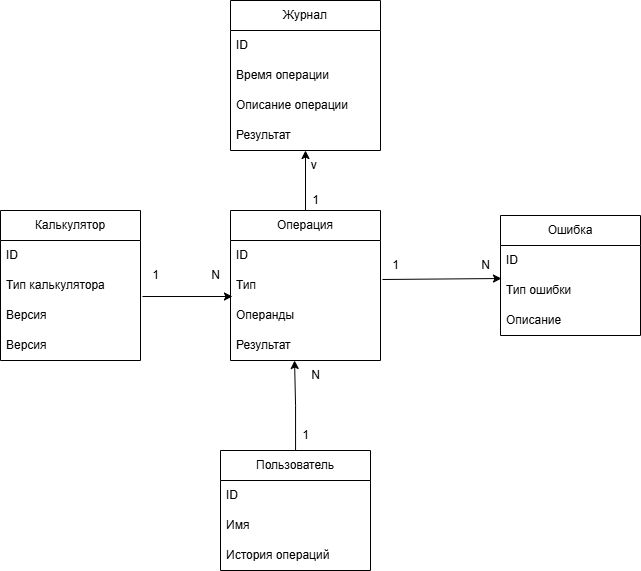

The diagram above was exported from draw.io. Its source (the exported page's mxGraphModel, read from the mxfile embedded in the PNG):
<mxGraphModel dx="1687" dy="878" grid="1" gridSize="10" guides="1" tooltips="1" connect="1" arrows="1" fold="1" page="1" pageScale="1" pageWidth="850" pageHeight="1100" math="0" shadow="0" extFonts="Permanent Marker^https://fonts.googleapis.com/css?family=Permanent+Marker">
  <root>
    <mxCell id="0" />
    <mxCell id="1" parent="0" />
    <mxCell id="1gtSpYEannN8TZKrjDFH-1" value="Операция" style="swimlane;fontStyle=0;childLayout=stackLayout;horizontal=1;startSize=30;horizontalStack=0;resizeParent=1;resizeParentMax=0;resizeLast=0;collapsible=1;marginBottom=0;whiteSpace=wrap;html=1;" vertex="1" parent="1">
      <mxGeometry x="335" y="440" width="150" height="150" as="geometry" />
    </mxCell>
    <mxCell id="1gtSpYEannN8TZKrjDFH-2" value="ID" style="text;strokeColor=none;fillColor=none;align=left;verticalAlign=middle;spacingLeft=4;spacingRight=4;overflow=hidden;points=[[0,0.5],[1,0.5]];portConstraint=eastwest;rotatable=0;whiteSpace=wrap;html=1;" vertex="1" parent="1gtSpYEannN8TZKrjDFH-1">
      <mxGeometry y="30" width="150" height="30" as="geometry" />
    </mxCell>
    <mxCell id="1gtSpYEannN8TZKrjDFH-3" value="Тип" style="text;strokeColor=none;fillColor=none;align=left;verticalAlign=middle;spacingLeft=4;spacingRight=4;overflow=hidden;points=[[0,0.5],[1,0.5]];portConstraint=eastwest;rotatable=0;whiteSpace=wrap;html=1;" vertex="1" parent="1gtSpYEannN8TZKrjDFH-1">
      <mxGeometry y="60" width="150" height="30" as="geometry" />
    </mxCell>
    <mxCell id="1gtSpYEannN8TZKrjDFH-15" value="Операнды" style="text;strokeColor=none;fillColor=none;align=left;verticalAlign=middle;spacingLeft=4;spacingRight=4;overflow=hidden;points=[[0,0.5],[1,0.5]];portConstraint=eastwest;rotatable=0;whiteSpace=wrap;html=1;" vertex="1" parent="1gtSpYEannN8TZKrjDFH-1">
      <mxGeometry y="90" width="150" height="30" as="geometry" />
    </mxCell>
    <mxCell id="1gtSpYEannN8TZKrjDFH-4" value="Результат" style="text;strokeColor=none;fillColor=none;align=left;verticalAlign=middle;spacingLeft=4;spacingRight=4;overflow=hidden;points=[[0,0.5],[1,0.5]];portConstraint=eastwest;rotatable=0;whiteSpace=wrap;html=1;" vertex="1" parent="1gtSpYEannN8TZKrjDFH-1">
      <mxGeometry y="120" width="150" height="30" as="geometry" />
    </mxCell>
    <mxCell id="1gtSpYEannN8TZKrjDFH-5" value="Калькулятор" style="swimlane;fontStyle=0;childLayout=stackLayout;horizontal=1;startSize=30;horizontalStack=0;resizeParent=1;resizeParentMax=0;resizeLast=0;collapsible=1;marginBottom=0;whiteSpace=wrap;html=1;" vertex="1" parent="1">
      <mxGeometry x="105" y="440" width="140" height="150" as="geometry" />
    </mxCell>
    <mxCell id="1gtSpYEannN8TZKrjDFH-6" value="ID" style="text;strokeColor=none;fillColor=none;align=left;verticalAlign=middle;spacingLeft=4;spacingRight=4;overflow=hidden;points=[[0,0.5],[1,0.5]];portConstraint=eastwest;rotatable=0;whiteSpace=wrap;html=1;" vertex="1" parent="1gtSpYEannN8TZKrjDFH-5">
      <mxGeometry y="30" width="140" height="30" as="geometry" />
    </mxCell>
    <mxCell id="1gtSpYEannN8TZKrjDFH-7" value="Тип калькулятора" style="text;strokeColor=none;fillColor=none;align=left;verticalAlign=middle;spacingLeft=4;spacingRight=4;overflow=hidden;points=[[0,0.5],[1,0.5]];portConstraint=eastwest;rotatable=0;whiteSpace=wrap;html=1;" vertex="1" parent="1gtSpYEannN8TZKrjDFH-5">
      <mxGeometry y="60" width="140" height="30" as="geometry" />
    </mxCell>
    <mxCell id="1gtSpYEannN8TZKrjDFH-31" value="Версия" style="text;strokeColor=none;fillColor=none;align=left;verticalAlign=middle;spacingLeft=4;spacingRight=4;overflow=hidden;points=[[0,0.5],[1,0.5]];portConstraint=eastwest;rotatable=0;whiteSpace=wrap;html=1;" vertex="1" parent="1gtSpYEannN8TZKrjDFH-5">
      <mxGeometry y="90" width="140" height="30" as="geometry" />
    </mxCell>
    <mxCell id="1gtSpYEannN8TZKrjDFH-8" value="Версия" style="text;strokeColor=none;fillColor=none;align=left;verticalAlign=middle;spacingLeft=4;spacingRight=4;overflow=hidden;points=[[0,0.5],[1,0.5]];portConstraint=eastwest;rotatable=0;whiteSpace=wrap;html=1;" vertex="1" parent="1gtSpYEannN8TZKrjDFH-5">
      <mxGeometry y="120" width="140" height="30" as="geometry" />
    </mxCell>
    <mxCell id="1gtSpYEannN8TZKrjDFH-9" value="Ошибка" style="swimlane;fontStyle=0;childLayout=stackLayout;horizontal=1;startSize=30;horizontalStack=0;resizeParent=1;resizeParentMax=0;resizeLast=0;collapsible=1;marginBottom=0;whiteSpace=wrap;html=1;" vertex="1" parent="1">
      <mxGeometry x="605" y="445" width="140" height="120" as="geometry" />
    </mxCell>
    <mxCell id="1gtSpYEannN8TZKrjDFH-10" value="ID" style="text;strokeColor=none;fillColor=none;align=left;verticalAlign=middle;spacingLeft=4;spacingRight=4;overflow=hidden;points=[[0,0.5],[1,0.5]];portConstraint=eastwest;rotatable=0;whiteSpace=wrap;html=1;" vertex="1" parent="1gtSpYEannN8TZKrjDFH-9">
      <mxGeometry y="30" width="140" height="30" as="geometry" />
    </mxCell>
    <mxCell id="1gtSpYEannN8TZKrjDFH-11" value="Тип ошибки" style="text;strokeColor=none;fillColor=none;align=left;verticalAlign=middle;spacingLeft=4;spacingRight=4;overflow=hidden;points=[[0,0.5],[1,0.5]];portConstraint=eastwest;rotatable=0;whiteSpace=wrap;html=1;" vertex="1" parent="1gtSpYEannN8TZKrjDFH-9">
      <mxGeometry y="60" width="140" height="30" as="geometry" />
    </mxCell>
    <mxCell id="1gtSpYEannN8TZKrjDFH-12" value="Описание" style="text;strokeColor=none;fillColor=none;align=left;verticalAlign=middle;spacingLeft=4;spacingRight=4;overflow=hidden;points=[[0,0.5],[1,0.5]];portConstraint=eastwest;rotatable=0;whiteSpace=wrap;html=1;" vertex="1" parent="1gtSpYEannN8TZKrjDFH-9">
      <mxGeometry y="90" width="140" height="30" as="geometry" />
    </mxCell>
    <mxCell id="1gtSpYEannN8TZKrjDFH-16" value="Пользователь" style="swimlane;fontStyle=0;childLayout=stackLayout;horizontal=1;startSize=30;horizontalStack=0;resizeParent=1;resizeParentMax=0;resizeLast=0;collapsible=1;marginBottom=0;whiteSpace=wrap;html=1;" vertex="1" parent="1">
      <mxGeometry x="325" y="680" width="150" height="120" as="geometry" />
    </mxCell>
    <mxCell id="1gtSpYEannN8TZKrjDFH-17" value="ID" style="text;strokeColor=none;fillColor=none;align=left;verticalAlign=middle;spacingLeft=4;spacingRight=4;overflow=hidden;points=[[0,0.5],[1,0.5]];portConstraint=eastwest;rotatable=0;whiteSpace=wrap;html=1;" vertex="1" parent="1gtSpYEannN8TZKrjDFH-16">
      <mxGeometry y="30" width="150" height="30" as="geometry" />
    </mxCell>
    <mxCell id="1gtSpYEannN8TZKrjDFH-18" value="Имя" style="text;strokeColor=none;fillColor=none;align=left;verticalAlign=middle;spacingLeft=4;spacingRight=4;overflow=hidden;points=[[0,0.5],[1,0.5]];portConstraint=eastwest;rotatable=0;whiteSpace=wrap;html=1;" vertex="1" parent="1gtSpYEannN8TZKrjDFH-16">
      <mxGeometry y="60" width="150" height="30" as="geometry" />
    </mxCell>
    <mxCell id="1gtSpYEannN8TZKrjDFH-19" value="История операций" style="text;strokeColor=none;fillColor=none;align=left;verticalAlign=middle;spacingLeft=4;spacingRight=4;overflow=hidden;points=[[0,0.5],[1,0.5]];portConstraint=eastwest;rotatable=0;whiteSpace=wrap;html=1;" vertex="1" parent="1gtSpYEannN8TZKrjDFH-16">
      <mxGeometry y="90" width="150" height="30" as="geometry" />
    </mxCell>
    <mxCell id="1gtSpYEannN8TZKrjDFH-21" value="Журнал" style="swimlane;fontStyle=0;childLayout=stackLayout;horizontal=1;startSize=30;horizontalStack=0;resizeParent=1;resizeParentMax=0;resizeLast=0;collapsible=1;marginBottom=0;whiteSpace=wrap;html=1;" vertex="1" parent="1">
      <mxGeometry x="335" y="230" width="150" height="150" as="geometry" />
    </mxCell>
    <mxCell id="1gtSpYEannN8TZKrjDFH-22" value="ID" style="text;strokeColor=none;fillColor=none;align=left;verticalAlign=middle;spacingLeft=4;spacingRight=4;overflow=hidden;points=[[0,0.5],[1,0.5]];portConstraint=eastwest;rotatable=0;whiteSpace=wrap;html=1;" vertex="1" parent="1gtSpYEannN8TZKrjDFH-21">
      <mxGeometry y="30" width="150" height="30" as="geometry" />
    </mxCell>
    <mxCell id="1gtSpYEannN8TZKrjDFH-23" value="Время операции" style="text;strokeColor=none;fillColor=none;align=left;verticalAlign=middle;spacingLeft=4;spacingRight=4;overflow=hidden;points=[[0,0.5],[1,0.5]];portConstraint=eastwest;rotatable=0;whiteSpace=wrap;html=1;" vertex="1" parent="1gtSpYEannN8TZKrjDFH-21">
      <mxGeometry y="60" width="150" height="30" as="geometry" />
    </mxCell>
    <mxCell id="1gtSpYEannN8TZKrjDFH-24" value="Описание операции" style="text;strokeColor=none;fillColor=none;align=left;verticalAlign=middle;spacingLeft=4;spacingRight=4;overflow=hidden;points=[[0,0.5],[1,0.5]];portConstraint=eastwest;rotatable=0;whiteSpace=wrap;html=1;" vertex="1" parent="1gtSpYEannN8TZKrjDFH-21">
      <mxGeometry y="90" width="150" height="30" as="geometry" />
    </mxCell>
    <mxCell id="1gtSpYEannN8TZKrjDFH-25" value="Результат" style="text;strokeColor=none;fillColor=none;align=left;verticalAlign=middle;spacingLeft=4;spacingRight=4;overflow=hidden;points=[[0,0.5],[1,0.5]];portConstraint=eastwest;rotatable=0;whiteSpace=wrap;html=1;" vertex="1" parent="1gtSpYEannN8TZKrjDFH-21">
      <mxGeometry y="120" width="150" height="30" as="geometry" />
    </mxCell>
    <mxCell id="1gtSpYEannN8TZKrjDFH-32" style="edgeStyle=orthogonalEdgeStyle;rounded=0;orthogonalLoop=1;jettySize=auto;html=1;entryX=0.013;entryY=0.867;entryDx=0;entryDy=0;exitX=1.014;exitY=-0.133;exitDx=0;exitDy=0;exitPerimeter=0;entryPerimeter=0;" edge="1" parent="1" source="1gtSpYEannN8TZKrjDFH-31" target="1gtSpYEannN8TZKrjDFH-3">
      <mxGeometry relative="1" as="geometry" />
    </mxCell>
    <mxCell id="1gtSpYEannN8TZKrjDFH-33" value="1" style="text;html=1;align=center;verticalAlign=middle;resizable=0;points=[];autosize=1;strokeColor=none;fillColor=none;" vertex="1" parent="1">
      <mxGeometry x="245" y="490" width="30" height="30" as="geometry" />
    </mxCell>
    <mxCell id="1gtSpYEannN8TZKrjDFH-34" value="N" style="text;html=1;align=center;verticalAlign=middle;resizable=0;points=[];autosize=1;strokeColor=none;fillColor=none;" vertex="1" parent="1">
      <mxGeometry x="305" y="490" width="30" height="30" as="geometry" />
    </mxCell>
    <mxCell id="1gtSpYEannN8TZKrjDFH-35" style="edgeStyle=orthogonalEdgeStyle;rounded=0;orthogonalLoop=1;jettySize=auto;html=1;entryX=0.427;entryY=1;entryDx=0;entryDy=0;entryPerimeter=0;" edge="1" parent="1" source="1gtSpYEannN8TZKrjDFH-16" target="1gtSpYEannN8TZKrjDFH-4">
      <mxGeometry relative="1" as="geometry" />
    </mxCell>
    <mxCell id="1gtSpYEannN8TZKrjDFH-36" value="1" style="text;html=1;align=center;verticalAlign=middle;resizable=0;points=[];autosize=1;strokeColor=none;fillColor=none;" vertex="1" parent="1">
      <mxGeometry x="395" y="650" width="30" height="30" as="geometry" />
    </mxCell>
    <mxCell id="1gtSpYEannN8TZKrjDFH-37" value="N" style="text;html=1;align=center;verticalAlign=middle;resizable=0;points=[];autosize=1;strokeColor=none;fillColor=none;" vertex="1" parent="1">
      <mxGeometry x="405" y="590" width="30" height="30" as="geometry" />
    </mxCell>
    <mxCell id="1gtSpYEannN8TZKrjDFH-38" style="rounded=0;orthogonalLoop=1;jettySize=auto;html=1;entryX=0.007;entryY=1.1;entryDx=0;entryDy=0;entryPerimeter=0;exitX=1.013;exitY=0.3;exitDx=0;exitDy=0;exitPerimeter=0;" edge="1" parent="1" source="1gtSpYEannN8TZKrjDFH-3" target="1gtSpYEannN8TZKrjDFH-10">
      <mxGeometry relative="1" as="geometry">
        <mxPoint x="410" y="690" as="sourcePoint" />
        <mxPoint x="409" y="600" as="targetPoint" />
      </mxGeometry>
    </mxCell>
    <mxCell id="1gtSpYEannN8TZKrjDFH-39" value="1" style="text;html=1;align=center;verticalAlign=middle;resizable=0;points=[];autosize=1;strokeColor=none;fillColor=none;" vertex="1" parent="1">
      <mxGeometry x="485" y="480" width="30" height="30" as="geometry" />
    </mxCell>
    <mxCell id="1gtSpYEannN8TZKrjDFH-40" value="N" style="text;html=1;align=center;verticalAlign=middle;resizable=0;points=[];autosize=1;strokeColor=none;fillColor=none;" vertex="1" parent="1">
      <mxGeometry x="575" y="480" width="30" height="30" as="geometry" />
    </mxCell>
    <mxCell id="1gtSpYEannN8TZKrjDFH-41" style="edgeStyle=orthogonalEdgeStyle;rounded=0;orthogonalLoop=1;jettySize=auto;html=1;entryX=0.5;entryY=1;entryDx=0;entryDy=0;entryPerimeter=0;" edge="1" parent="1" source="1gtSpYEannN8TZKrjDFH-1" target="1gtSpYEannN8TZKrjDFH-25">
      <mxGeometry relative="1" as="geometry" />
    </mxCell>
    <mxCell id="1gtSpYEannN8TZKrjDFH-42" value="1" style="text;html=1;align=center;verticalAlign=middle;resizable=0;points=[];autosize=1;strokeColor=none;fillColor=none;" vertex="1" parent="1">
      <mxGeometry x="405" y="415" width="30" height="30" as="geometry" />
    </mxCell>
    <mxCell id="1gtSpYEannN8TZKrjDFH-43" value="v&amp;nbsp;" style="text;html=1;align=center;verticalAlign=middle;resizable=0;points=[];autosize=1;strokeColor=none;fillColor=none;" vertex="1" parent="1">
      <mxGeometry x="405" y="380" width="30" height="30" as="geometry" />
    </mxCell>
  </root>
</mxGraphModel>